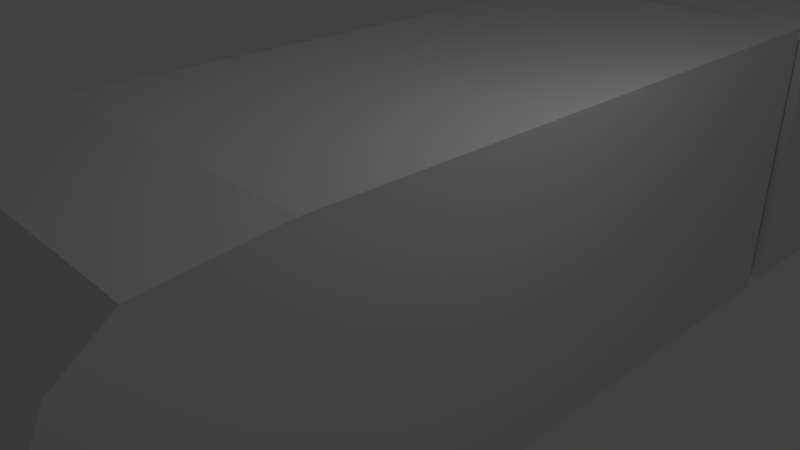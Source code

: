 # Source: train.blend  (saved by Blender 2.79.0; exported with 4.5.12 LTS)
import bpy
from mathutils import Matrix  # noqa: F401  (used for matrix-valued properties, if any)

bpy.ops.wm.read_factory_settings(use_empty=True)
scene = bpy.context.scene
scene.name = 'Scene'

# ---- collections
col_collection_1 = bpy.data.collections.new('Collection 1'); scene.collection.children.link(col_collection_1)

# ---- materials (node trees are filled in below, after node groups)
mat_material = bpy.data.materials.new('Material')
mat_material.alpha_threshold = 0.0
mat_material.use_transparent_shadow = False
mat_material.roughness = 0.5
mat_material.line_color = (0.0, 0.0, 0.0, 1.0)

# ---- material node trees

# ---- world
world_world = bpy.data.worlds.new('World'); scene.world = world_world
world_world.color = (0.05088, 0.05088, 0.05088)
world_world.use_sun_shadow = False
world_world.sun_shadow_jitter_overblur = 0.0
world_world.cycles.sampling_method = 'MANUAL'

# ---- cameras
cam_camera = bpy.data.cameras.new('Camera')
cam_camera.clip_end = 100.0
cam_camera.lens = 35.0
cam_camera.sensor_width = 32.0
cam_camera.sensor_height = 18.0
cam_camera.ortho_scale = 7.314
cam_camera.dof.focus_distance = 0.0
cam_camera.dof.aperture_fstop = 128.0

# ---- lights
light_lamp = bpy.data.lights.new('Lamp', 'POINT')
light_lamp.transmission_factor = 0.0
light_lamp.cutoff_distance = 30.0
light_lamp.energy = 100.0
light_lamp.shadow_buffer_clip_start = 1.001
light_lamp.shadow_soft_size = 0.1
light_lamp.shadow_maximum_resolution = 0.006
light_lamp.use_absolute_resolution = True

# ---- meshes
me_cube_001 = bpy.data.meshes.new('Cube.001')
me_cube_001.from_pydata([(1.0, 1.0, -1.0), (-1.0, 1.0, -1.0), (1.0, 1.0, 1.0), (-1.0, 1.0, 1.0), (1.0, 1.0, 0.7016), (-1.0, 1.0, 0.7016), (1.0, 1.0, -0.7408), (-1.0, -0.6302, -0.7408), (1.0, -0.6302, -0.7408), (-1.0, 1.0, -0.7408), (1.0, -0.6302, 0.7016), (1.0, -0.6302, 1.0), (1.0, -0.6302, -1.0), (-1.0, -0.6302, 0.7016), (-1.0, -0.6302, 1.0), (-1.0, -0.6302, -1.0), (-1.0, -0.05879, -1.0), (-1.0, -0.05879, 1.0), (-1.0, -0.05879, 0.7016), (1.0, -0.05879, -1.0), (1.0, -0.05879, 1.0), (1.0, -0.05879, 0.7016), (1.0, -0.05879, -0.7408), (-1.0, -0.05879, -0.7408), (-1.0, 0.3842, -1.0), (-1.0, 0.3842, 1.0), (-1.0, 0.3842, 0.7016), (-1.0, 0.3842, -0.7408), (1.0, 0.3842, -1.0), (1.0, 0.3842, 1.0), (1.0, 0.3842, 0.7016), (1.0, 0.3842, -0.7408)], [], [(26, 25, 3, 5), (6, 0, 1, 9), (2, 4, 5, 3), (27, 26, 5, 9), (20, 17, 14, 11), (19, 22, 8, 12), (7, 15, 12, 8), (16, 19, 12, 15), (23, 16, 15, 7), (10, 11, 14, 13), (13, 7, 8, 10), (24, 27, 9, 1), (4, 6, 9, 5), (22, 21, 10, 8), (17, 18, 13, 14), (28, 31, 22, 19), (28, 19, 16, 24), (29, 25, 17, 20), (30, 29, 20, 21), (31, 30, 21, 22), (18, 23, 7, 13), (21, 20, 11, 10), (6, 4, 30, 31), (4, 2, 29, 30), (2, 3, 25, 29), (0, 28, 24, 1), (0, 6, 31, 28), (16, 23, 27, 24), (23, 18, 26, 27), (18, 17, 25, 26)])
me_cube_001.materials.append(mat_material)
me_cube_001.use_remesh_preserve_volume = False
me_cube_001.use_remesh_preserve_attributes = False
me_cube_001.use_mirror_vertex_groups = False
me_cube_001.update()
me_cube = bpy.data.meshes.new('Cube')
me_cube.from_pydata([(1.0, 1.0, -1.0), (1.0, -0.9224, -0.9466), (-1.0, -0.9224, -0.9466), (-1.0, 1.0, -1.0), (1.0, 1.0, 1.0), (1.0, -0.6545, 0.9288), (-1.0, -0.6545, 0.9288), (-1.0, 1.0, 1.0), (1.0, 1.0, 0.7016), (1.0, -0.7551, 0.7016), (-1.0, -0.7551, 0.7016), (-1.0, 1.0, 0.7016), (1.0, -0.7097, -1.0), (-1.0, -0.7097, -1.0), (1.0, -0.4089, 1.0), (-1.0, -0.4089, 1.0), (-1.0, -0.4476, 0.7016), (1.0, -0.4476, 0.7016), (1.0, 1.0, -0.7408), (1.0, -0.9627, -0.7408), (-1.0, -0.9627, -0.7408), (-1.0, 1.0, -0.7408), (1.0, -0.6698, -0.7408), (-1.0, -0.6698, -0.7408), (0.7424, -0.9585, -0.4127), (0.7424, -0.8248, 0.5159), (-0.7424, -0.9585, -0.4127), (-0.7424, -0.8248, 0.5159), (-1.0, -0.05879, -1.0), (-1.0, -0.05879, 1.0), (-1.0, -0.05879, 0.7016), (1.0, -0.05879, -1.0), (1.0, -0.05879, 1.0), (1.0, -0.05879, 0.7016), (1.0, -0.05879, -0.7408), (-1.0, -0.05879, -0.7408), (-1.0, 0.3842, -1.0), (-1.0, 0.3842, 1.0), (-1.0, 0.3842, 0.7016), (-1.0, 0.3842, -0.7408), (1.0, 0.3842, -1.0), (1.0, 0.3842, 1.0), (1.0, 0.3842, 0.7016), (1.0, 0.3842, -0.7408)], [], [(12, 1, 2, 13), (14, 15, 6, 5), (17, 14, 5, 9), (9, 5, 6, 10), (38, 37, 7, 11), (18, 0, 3, 21), (4, 8, 11, 7), (39, 38, 11, 21), (20, 19, 24, 26), (22, 17, 9, 19), (34, 33, 17, 22), (20, 10, 16, 23), (10, 6, 15, 16), (33, 32, 14, 17), (32, 29, 15, 14), (31, 12, 13, 28), (2, 20, 23, 13), (31, 34, 22, 12), (12, 22, 19, 1), (1, 19, 20, 2), (36, 39, 21, 3), (8, 18, 21, 11), (24, 25, 27, 26), (19, 9, 25, 24), (9, 10, 27, 25), (10, 20, 26, 27), (13, 23, 35, 28), (40, 43, 34, 31), (40, 31, 28, 36), (41, 37, 29, 32), (42, 41, 32, 33), (43, 42, 33, 34), (23, 16, 30, 35), (16, 15, 29, 30), (18, 8, 42, 43), (8, 4, 41, 42), (4, 7, 37, 41), (0, 40, 36, 3), (0, 18, 43, 40), (28, 35, 39, 36), (35, 30, 38, 39), (30, 29, 37, 38)])
_uv = me_cube.uv_layers.new(name='UVMap')
_uv.uv.foreach_set('vector', [0.9559, 0.009434, 0.9904, 0.009434, 0.9904, 0.3239, 0.9559, 0.3239, 0.04963, 0.6761, 0.04963, 0.9906, 0.009608, 0.9906, 0.009608, 0.6761, 0.5809, 0.05635, 0.5747, 0.009434, 0.614, 0.02064, 0.6301, 0.05635, 0.625, 0.3428, 0.6634, 0.3428, 0.6634, 0.6572, 0.625, 0.6572, 0.2253, 0.3897, 0.2253, 0.3428, 0.3239, 0.3428, 0.3239, 0.3897, 0.2884, 0.009434, 0.3299, 0.009434, 0.3299, 0.3239, 0.2884, 0.3239, 0.009608, 0.009434, 0.05739, 0.009434, 0.05739, 0.3239, 0.009608, 0.3239, 0.2253, 0.6165, 0.2253, 0.3897, 0.3239, 0.3897, 0.3239, 0.6165, 0.3917, 0.6572, 0.3917, 0.3428, 0.4438, 0.3833, 0.4438, 0.6167, 0.6165, 0.2831, 0.5809, 0.05635, 0.6301, 0.05635, 0.6634, 0.2831, 0.5186, 0.2831, 0.5186, 0.05635, 0.5809, 0.05635, 0.6165, 0.2831, 0.009608, 0.6165, 0.04285, 0.3897, 0.09209, 0.3897, 0.05651, 0.6165, 0.04285, 0.3897, 0.05896, 0.354, 0.09828, 0.3428, 0.09209, 0.3897, 0.5186, 0.05635, 0.5186, 0.009434, 0.5747, 0.009434, 0.5809, 0.05635, 0.1056, 0.6761, 0.1056, 0.9906, 0.04963, 0.9906, 0.04963, 0.6761, 0.8518, 0.009434, 0.9559, 0.009434, 0.9559, 0.3239, 0.8518, 0.3239, 0.01606, 0.6488, 0.009608, 0.6165, 0.05651, 0.6165, 0.05012, 0.6572, 0.5186, 0.3239, 0.5186, 0.2831, 0.6165, 0.2831, 0.6229, 0.3239, 0.6229, 0.3239, 0.6165, 0.2831, 0.6634, 0.2831, 0.6569, 0.3155, 0.36, 0.3428, 0.3917, 0.3428, 0.3917, 0.6572, 0.36, 0.6572, 0.2253, 0.6572, 0.2253, 0.6165, 0.3239, 0.6165, 0.3239, 0.6572, 0.05739, 0.009434, 0.2884, 0.009434, 0.2884, 0.3239, 0.05739, 0.3239, 0.4438, 0.3833, 0.594, 0.3833, 0.594, 0.6167, 0.4438, 0.6167, 0.3917, 0.3428, 0.625, 0.3428, 0.594, 0.3833, 0.4438, 0.3833, 0.625, 0.3428, 0.625, 0.6572, 0.594, 0.6167, 0.594, 0.3833, 0.625, 0.6572, 0.3917, 0.6572, 0.4438, 0.6167, 0.594, 0.6167, 0.05012, 0.6572, 0.05651, 0.6165, 0.1544, 0.6165, 0.1544, 0.6572, 0.4477, 0.3239, 0.4477, 0.2831, 0.5186, 0.2831, 0.5186, 0.3239, 0.781, 0.009434, 0.8518, 0.009434, 0.8518, 0.3239, 0.781, 0.3239, 0.1763, 0.6761, 0.1763, 0.9906, 0.1056, 0.9906, 0.1056, 0.6761, 0.4477, 0.05635, 0.4477, 0.009434, 0.5186, 0.009434, 0.5186, 0.05635, 0.4477, 0.2831, 0.4477, 0.05635, 0.5186, 0.05635, 0.5186, 0.2831, 0.05651, 0.6165, 0.09209, 0.3897, 0.1544, 0.3897, 0.1544, 0.6165, 0.09209, 0.3897, 0.09828, 0.3428, 0.1544, 0.3428, 0.1544, 0.3897, 0.3491, 0.2831, 0.3491, 0.05635, 0.4477, 0.05635, 0.4477, 0.2831, 0.3491, 0.05635, 0.3491, 0.009434, 0.4477, 0.009434, 0.4477, 0.05635, 0.2747, 0.6761, 0.2747, 0.9906, 0.1763, 0.9906, 0.1763, 0.6761, 0.6826, 0.009434, 0.781, 0.009434, 0.781, 0.3239, 0.6826, 0.3239, 0.3491, 0.3239, 0.3491, 0.2831, 0.4477, 0.2831, 0.4477, 0.3239, 0.1544, 0.6572, 0.1544, 0.6165, 0.2253, 0.6165, 0.2253, 0.6572, 0.1544, 0.6165, 0.1544, 0.3897, 0.2253, 0.3897, 0.2253, 0.6165, 0.1544, 0.3897, 0.1544, 0.3428, 0.2253, 0.3428, 0.2253, 0.3897])
me_cube.materials.append(mat_material)
me_cube.use_remesh_preserve_volume = False
me_cube.use_remesh_preserve_attributes = False
me_cube.use_mirror_vertex_groups = False
me_cube.use_paint_bone_selection = False
me_cube.use_paint_mask = True
me_cube.update()

# ---- objects
ob_cube_001 = bpy.data.objects.new('Cube.001', me_cube_001)
ob_cube = bpy.data.objects.new('Cube', me_cube)
ob_lamp = bpy.data.objects.new('Lamp', light_lamp)
ob_camera = bpy.data.objects.new('Camera', cam_camera)

# ---- transforms, parenting, visibility, modifiers, constraints
ob_cube_001.location = (0.0, 11.12, 0.0)
ob_cube_001.scale = (2.199, 6.563, 2.199)
ob_cube_001.lock_rotations_4d = False
ob_cube_001.empty_display_type = 'ARROWS'
ob_cube_001.lineart.crease_threshold = 0.0
ob_cube.location = (0.0, 0.0, 0.0)
ob_cube.scale = (2.199, 6.563, 2.199)
ob_cube.lock_rotations_4d = False
ob_cube.empty_display_type = 'ARROWS'
ob_cube.lineart.crease_threshold = 0.0
ob_lamp.location = (4.076, 1.005, 5.904)
ob_lamp.rotation_euler = (0.6503, 0.05522, 1.866)
ob_lamp.lock_rotations_4d = False
ob_lamp.empty_display_type = 'ARROWS'
ob_lamp.color = (0.0, 0.0, 0.0, 0.0)
ob_lamp.lineart.crease_threshold = 0.0
ob_camera.location = (7.481, -6.508, 5.344)
ob_camera.rotation_euler = (1.109, 0.0, 0.8149)
ob_camera.lock_rotations_4d = False
ob_camera.empty_display_type = 'ARROWS'
ob_camera.color = (0.0, 0.0, 0.0, 0.0)
ob_camera.display_type = 'WIRE'
ob_camera.lineart.crease_threshold = 0.0

# ---- collection membership
col_collection_1.objects.link(ob_cube_001)
col_collection_1.objects.link(ob_cube)
col_collection_1.objects.link(ob_lamp)
col_collection_1.objects.link(ob_camera)

# ---- scene / render settings (as saved in the file)
scene.camera = ob_camera
scene.frame_start = 1; scene.frame_end = 250; scene.frame_set(1)
scene.render.engine = 'BLENDER_EEVEE_NEXT'
scene.render.resolution_percentage = 50
scene.render.dither_intensity = 0.0
scene.cycles.use_denoising = False
scene.cycles.samples = 128
scene.cycles.sampling_pattern = 'TABULATED_SOBOL'
scene.cycles.use_adaptive_sampling = False
scene.cycles.use_light_tree = False
scene.cycles.blur_glossy = 0.0
scene.cycles.sample_clamp_indirect = 0.0
scene.view_settings.view_transform = 'Standard'
bpy.context.view_layer.update()
